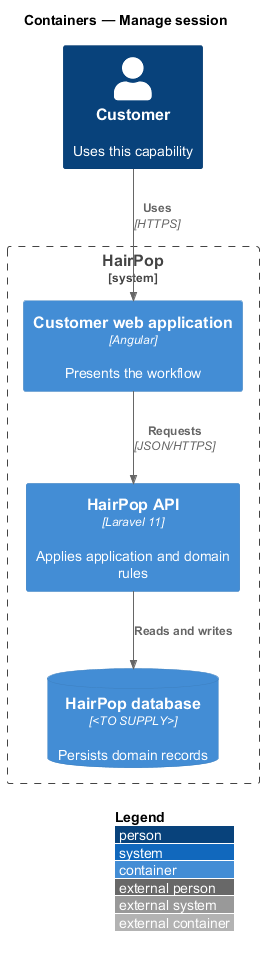

The diagram above was rendered by PlantUML. Its source (embedded in the PNG):
@startuml
!include <C4/C4_Container>
LAYOUT_WITH_LEGEND()
title Containers — Manage session
Person(person, "Customer", "Uses this capability")
System_Boundary(hairpop, "HairPop") {
  Container(web, "Customer web application", "Angular", "Presents the workflow")
  Container(api, "HairPop API", "Laravel 11", "Applies application and domain rules")
  ContainerDb(db, "HairPop database", "<TO SUPPLY>", "Persists domain records")
}
Rel(person, web, "Uses", "HTTPS")
Rel(web, api, "Requests", "JSON/HTTPS")
Rel(api, db, "Reads and writes")
@enduml